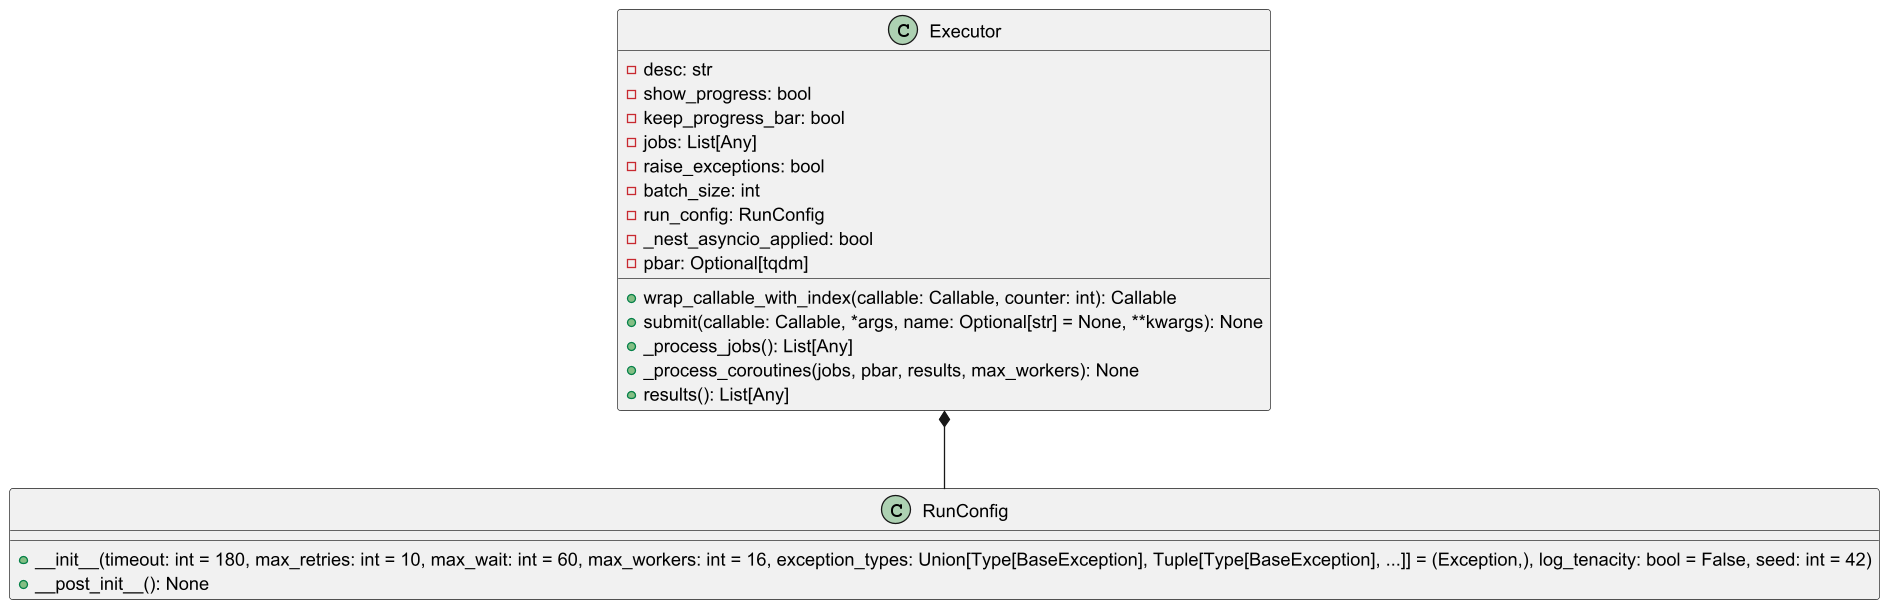

The diagram above was rendered by PlantUML. Its source (embedded in the PNG):
@startuml
class Executor {
    -desc: str
    -show_progress: bool
    -keep_progress_bar: bool
    -jobs: List[Any]
    -raise_exceptions: bool
    -batch_size: int
    -run_config: RunConfig
    -_nest_asyncio_applied: bool
    -pbar: Optional[tqdm]
    +wrap_callable_with_index(callable: Callable, counter: int): Callable
    +submit(callable: Callable, *args, name: Optional[str] = None, **kwargs): None
    +_process_jobs(): List[Any]
    +_process_coroutines(jobs, pbar, results, max_workers): None
    +results(): List[Any]
}

class RunConfig {
    +__init__(timeout: int = 180, max_retries: int = 10, max_wait: int = 60, max_workers: int = 16, exception_types: Union[Type[BaseException], Tuple[Type[BaseException], ...]] = (Exception,), log_tenacity: bool = False, seed: int = 42)
    +__post_init__(): None
}

Executor *-- RunConfig
@enduml